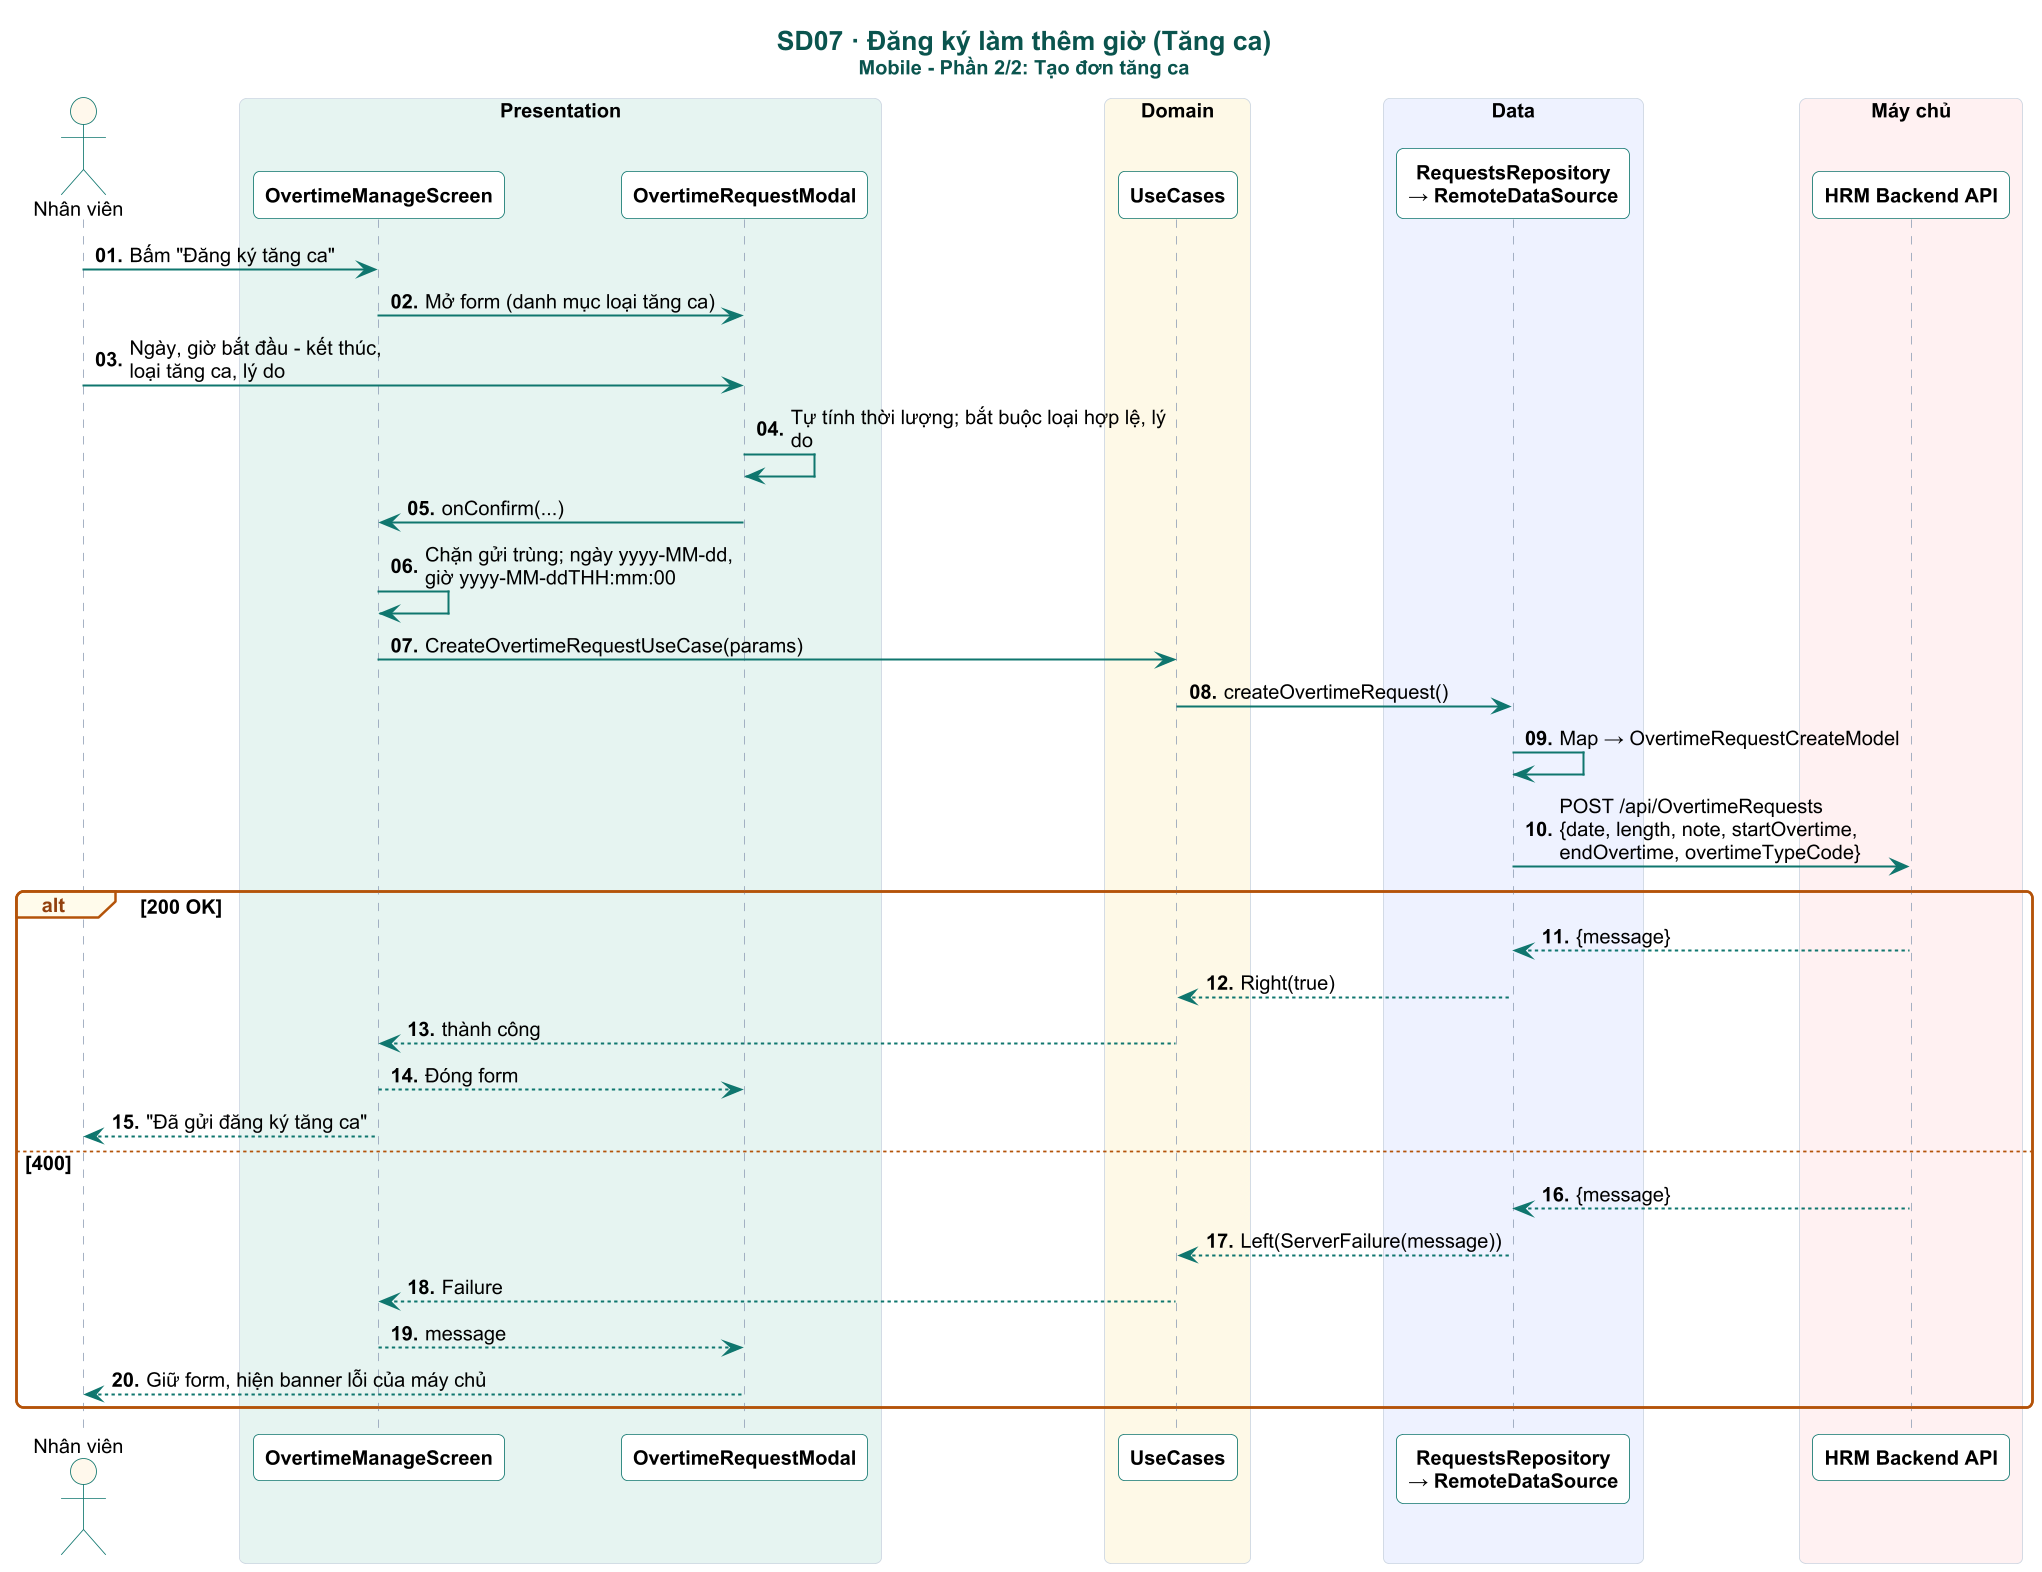

The diagram above was rendered by PlantUML. Its source (embedded in the PNG):
@startuml

skinparam dpi 160
skinparam defaultFontName Arial
skinparam defaultFontSize 12
skinparam shadowing false
skinparam roundCorner 8
skinparam maxMessageSize 230
skinparam sequenceMessageAlign left
skinparam responseMessageBelowArrow true
skinparam ParticipantPadding 4
skinparam BoxPadding 4
skinparam titleFontSize 16
skinparam titleFontStyle bold
skinparam titleFontColor #0A544E
skinparam sequence {
  ArrowColor #0F766E
  ArrowThickness 1.2
  LifeLineBorderColor #94A3B8
  LifeLineBackgroundColor #CCFBF1
  ParticipantBorderColor #0F766E
  ParticipantBackgroundColor #FFFFFF
  ParticipantFontStyle bold
  ActorBorderColor #0F766E
  ActorBackgroundColor #FFF8EC
  BoxBorderColor #CBD5E1
  GroupBorderColor #B45309
  GroupBackgroundColor #FFFBEB
  GroupHeaderFontColor #92400E
  DividerBackgroundColor #F0FDFA
  DividerBorderColor #0F766E
  ReferenceBackgroundColor #F8FAFC
}
skinparam note {
  BackgroundColor #FFF8EC
  BorderColor #F59E0B
  FontSize 11
}

autonumber "<b>00."
title SD07 · Đăng ký làm thêm giờ (Tăng ca)\n<size:12>Mobile - Phần 2/2: Tạo đơn tăng ca</size>
actor "Nhân viên" as U
box "Presentation" #E6F4F1
participant "OvertimeManageScreen" as S
participant "OvertimeRequestModal" as M
end box
box "Domain" #FEF9E7
participant "UseCases" as UC
end box
box "Data" #EEF2FF
participant "RequestsRepository\n→ RemoteDataSource" as REPO
end box

box "Máy chủ" #FFF1F2
participant "HRM Backend API" as API
end box


hide unlinked

U -> S : Bấm "Đăng ký tăng ca"
S -> M : Mở form (danh mục loại tăng ca)
U -> M : Ngày, giờ bắt đầu - kết thúc,\nloại tăng ca, lý do
M -> M : Tự tính thời lượng; bắt buộc loại hợp lệ, lý do
M -> S : onConfirm(...)
S -> S : Chặn gửi trùng; ngày yyyy-MM-dd,\ngiờ yyyy-MM-ddTHH:mm:00
S -> UC : CreateOvertimeRequestUseCase(params)
UC -> REPO : createOvertimeRequest()
REPO -> REPO : Map → OvertimeRequestCreateModel
REPO -> API : POST /api/OvertimeRequests\n{date, length, note, startOvertime,\nendOvertime, overtimeTypeCode}
alt 200 OK
  API --> REPO : {message}
  REPO --> UC : Right(true)
  UC --> S : thành công
  S --> M : Đóng form
  S --> U : "Đã gửi đăng ký tăng ca"
else 400
  API --> REPO : {message}
  REPO --> UC : Left(ServerFailure(message))
  UC --> S : Failure
  S --> M : message
  M --> U : Giữ form, hiện banner lỗi của máy chủ
end
@enduml